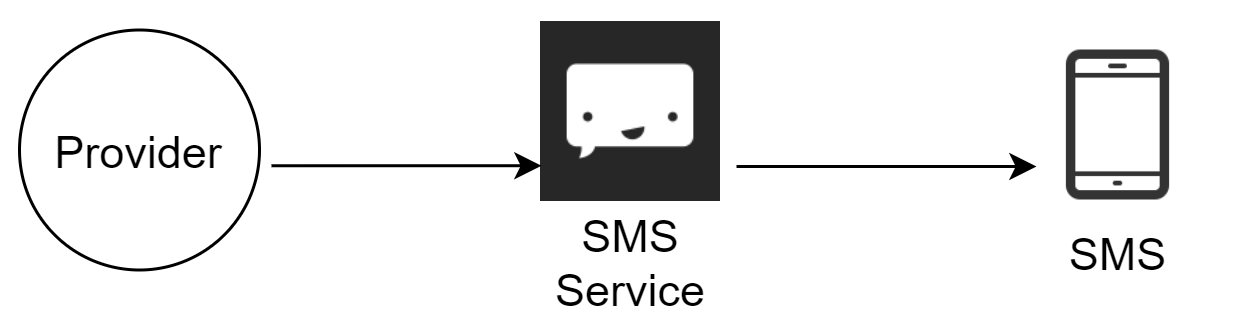

The diagram above was exported from draw.io. Its source (the exported page's mxGraphModel, read from the mxfile embedded in the PNG):
<mxGraphModel dx="1422" dy="795" grid="1" gridSize="10" guides="1" tooltips="1" connect="1" arrows="1" fold="1" page="1" pageScale="1" pageWidth="850" pageHeight="1100" math="0" shadow="0">
  <root>
    <mxCell id="0" />
    <mxCell id="1" parent="0" />
    <mxCell id="YB8miraQ2DdJBzNEWIkm-13" value="" style="rounded=1;whiteSpace=wrap;html=1;strokeColor=none;fillColor=none;" parent="1" vertex="1">
      <mxGeometry x="80" y="103" width="400" height="107" as="geometry" />
    </mxCell>
    <mxCell id="YB8miraQ2DdJBzNEWIkm-5" value="" style="group" parent="1" vertex="1" connectable="0">
      <mxGeometry x="260" y="110" width="60" height="90" as="geometry" />
    </mxCell>
    <mxCell id="YB8miraQ2DdJBzNEWIkm-6" value="" style="shape=image;verticalLabelPosition=bottom;labelBackgroundColor=#ffffff;verticalAlign=top;aspect=fixed;imageAspect=0;image=https://cdn2.iconfinder.com/data/icons/social-flat-buttons-3/512/bnter-128.png;" parent="YB8miraQ2DdJBzNEWIkm-5" vertex="1">
      <mxGeometry width="60" height="60" as="geometry" />
    </mxCell>
    <mxCell id="YB8miraQ2DdJBzNEWIkm-7" value="&lt;font style=&quot;font-size: 15px&quot;&gt;SMS Service&lt;/font&gt;" style="text;html=1;strokeColor=none;fillColor=none;align=center;verticalAlign=middle;whiteSpace=wrap;rounded=0;" parent="YB8miraQ2DdJBzNEWIkm-5" vertex="1">
      <mxGeometry x="10" y="70" width="40" height="20" as="geometry" />
    </mxCell>
    <mxCell id="YB8miraQ2DdJBzNEWIkm-14" value="&lt;font style=&quot;font-size: 15px&quot;&gt;Provider&lt;/font&gt;" style="ellipse;whiteSpace=wrap;html=1;aspect=fixed;fillColor=none;" parent="1" vertex="1">
      <mxGeometry x="86" y="112.5" width="80" height="80" as="geometry" />
    </mxCell>
    <mxCell id="YB8miraQ2DdJBzNEWIkm-15" value="" style="group" parent="1" vertex="1" connectable="0">
      <mxGeometry x="410" y="119.5" width="85" height="77.5" as="geometry" />
    </mxCell>
    <mxCell id="YB8miraQ2DdJBzNEWIkm-16" value="" style="shape=image;html=1;verticalAlign=top;verticalLabelPosition=bottom;labelBackgroundColor=#ffffff;imageAspect=0;aspect=fixed;image=https://cdn3.iconfinder.com/data/icons/linecons-free-vector-icons-pack/32/phone-128.png;dashed=1;strokeWidth=3;fillColor=none;fontSize=14;fontColor=#000000;align=center;" parent="YB8miraQ2DdJBzNEWIkm-15" vertex="1">
      <mxGeometry x="17.5" width="50" height="50" as="geometry" />
    </mxCell>
    <mxCell id="YB8miraQ2DdJBzNEWIkm-17" value="&lt;font style=&quot;font-size: 15px&quot;&gt;SMS&lt;/font&gt;" style="text;html=1;strokeColor=none;fillColor=none;align=center;verticalAlign=middle;whiteSpace=wrap;rounded=0;" parent="YB8miraQ2DdJBzNEWIkm-15" vertex="1">
      <mxGeometry y="57.5" width="85" height="20" as="geometry" />
    </mxCell>
    <mxCell id="YB8miraQ2DdJBzNEWIkm-18" value="" style="endArrow=classic;html=1;" parent="YB8miraQ2DdJBzNEWIkm-15" edge="1">
      <mxGeometry width="50" height="50" relative="1" as="geometry">
        <mxPoint x="-85" y="38.5" as="sourcePoint" />
        <mxPoint x="15" y="38.5" as="targetPoint" />
      </mxGeometry>
    </mxCell>
    <mxCell id="YB8miraQ2DdJBzNEWIkm-19" value="" style="endArrow=classic;html=1;entryX=0.1;entryY=0.682;entryDx=0;entryDy=0;entryPerimeter=0;" parent="1" edge="1">
      <mxGeometry width="50" height="50" relative="1" as="geometry">
        <mxPoint x="170" y="157.75" as="sourcePoint" />
        <mxPoint x="260" y="157.74" as="targetPoint" />
      </mxGeometry>
    </mxCell>
  </root>
</mxGraphModel>